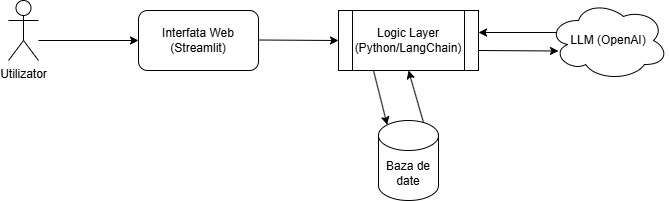

The diagram above was exported from draw.io. Its source (the exported page's mxGraphModel, read from the mxfile embedded in the PNG):
<mxGraphModel dx="946" dy="507" grid="1" gridSize="10" guides="1" tooltips="1" connect="1" arrows="1" fold="1" page="1" pageScale="1" pageWidth="850" pageHeight="1100" math="0" shadow="0">
  <root>
    <mxCell id="0" />
    <mxCell id="1" parent="0" />
    <mxCell id="DW0V8ORSt0gJF2YPCqkN-1" parent="1" style="shape=umlActor;verticalLabelPosition=bottom;verticalAlign=top;html=1;outlineConnect=0;" value="Utilizator" vertex="1">
      <mxGeometry height="60" width="30" x="50" y="140" as="geometry" />
    </mxCell>
    <mxCell id="DW0V8ORSt0gJF2YPCqkN-2" parent="1" style="rounded=1;whiteSpace=wrap;html=1;" value="Interfata Web&lt;div&gt;(Streamlit)&lt;/div&gt;" vertex="1">
      <mxGeometry height="60" width="120" x="180" y="150" as="geometry" />
    </mxCell>
    <mxCell id="DW0V8ORSt0gJF2YPCqkN-3" parent="1" style="shape=cylinder3;whiteSpace=wrap;html=1;boundedLbl=1;backgroundOutline=1;size=15;" value="Baza de date" vertex="1">
      <mxGeometry height="80" width="60" x="420" y="260" as="geometry" />
    </mxCell>
    <mxCell id="DW0V8ORSt0gJF2YPCqkN-5" parent="1" style="ellipse;shape=cloud;whiteSpace=wrap;html=1;" value="LLM (OpenAI)" vertex="1">
      <mxGeometry height="80" width="120" x="590" y="140" as="geometry" />
    </mxCell>
    <mxCell id="DW0V8ORSt0gJF2YPCqkN-6" parent="1" style="shape=process;whiteSpace=wrap;html=1;backgroundOutline=1;" value="Logic Layer&lt;div&gt;(Python/LangChain)&lt;/div&gt;" vertex="1">
      <mxGeometry height="60" width="140" x="380" y="150" as="geometry" />
    </mxCell>
    <mxCell id="DW0V8ORSt0gJF2YPCqkN-9" edge="1" parent="1" style="endArrow=classic;html=1;rounded=0;entryX=0;entryY=0.5;entryDx=0;entryDy=0;" target="DW0V8ORSt0gJF2YPCqkN-2" value="">
      <mxGeometry height="50" relative="1" width="50" as="geometry">
        <mxPoint x="80" y="180" as="sourcePoint" />
        <mxPoint x="450" y="240" as="targetPoint" />
      </mxGeometry>
    </mxCell>
    <mxCell id="DW0V8ORSt0gJF2YPCqkN-10" edge="1" parent="1" style="endArrow=classic;html=1;rounded=0;entryX=0;entryY=0.5;entryDx=0;entryDy=0;" target="DW0V8ORSt0gJF2YPCqkN-6" value="">
      <mxGeometry height="50" relative="1" width="50" as="geometry">
        <mxPoint x="300" y="179.5" as="sourcePoint" />
        <mxPoint x="360" y="180" as="targetPoint" />
      </mxGeometry>
    </mxCell>
    <mxCell id="DW0V8ORSt0gJF2YPCqkN-11" edge="1" parent="1" style="endArrow=classic;html=1;rounded=0;entryX=0;entryY=0.5;entryDx=0;entryDy=0;" value="">
      <mxGeometry height="50" relative="1" width="50" as="geometry">
        <mxPoint x="520" y="190" as="sourcePoint" />
        <mxPoint x="600" y="190.5" as="targetPoint" />
      </mxGeometry>
    </mxCell>
    <mxCell id="DW0V8ORSt0gJF2YPCqkN-12" edge="1" parent="1" source="DW0V8ORSt0gJF2YPCqkN-5" style="endArrow=classic;html=1;rounded=0;entryX=1;entryY=0.367;entryDx=0;entryDy=0;exitX=0.07;exitY=0.4;exitDx=0;exitDy=0;exitPerimeter=0;entryPerimeter=0;" target="DW0V8ORSt0gJF2YPCqkN-6" value="">
      <mxGeometry height="50" relative="1" width="50" as="geometry">
        <mxPoint x="520" y="250" as="sourcePoint" />
        <mxPoint x="600" y="250.5" as="targetPoint" />
      </mxGeometry>
    </mxCell>
    <mxCell id="DW0V8ORSt0gJF2YPCqkN-13" edge="1" parent="1" source="DW0V8ORSt0gJF2YPCqkN-6" style="endArrow=classic;html=1;rounded=0;entryX=0.145;entryY=0;entryDx=0;entryDy=4.35;entryPerimeter=0;exitX=0.25;exitY=1;exitDx=0;exitDy=0;" target="DW0V8ORSt0gJF2YPCqkN-3" value="">
      <mxGeometry height="50" relative="1" width="50" as="geometry">
        <mxPoint x="310" y="189.5" as="sourcePoint" />
        <mxPoint x="390" y="190" as="targetPoint" />
      </mxGeometry>
    </mxCell>
    <mxCell id="DW0V8ORSt0gJF2YPCqkN-14" edge="1" parent="1" source="DW0V8ORSt0gJF2YPCqkN-3" style="endArrow=classic;html=1;rounded=0;entryX=0.5;entryY=1;entryDx=0;entryDy=0;exitX=0.75;exitY=0.025;exitDx=0;exitDy=0;exitPerimeter=0;" target="DW0V8ORSt0gJF2YPCqkN-6" value="">
      <mxGeometry height="50" relative="1" width="50" as="geometry">
        <mxPoint x="310" y="189.5" as="sourcePoint" />
        <mxPoint x="390" y="190" as="targetPoint" />
      </mxGeometry>
    </mxCell>
  </root>
</mxGraphModel>